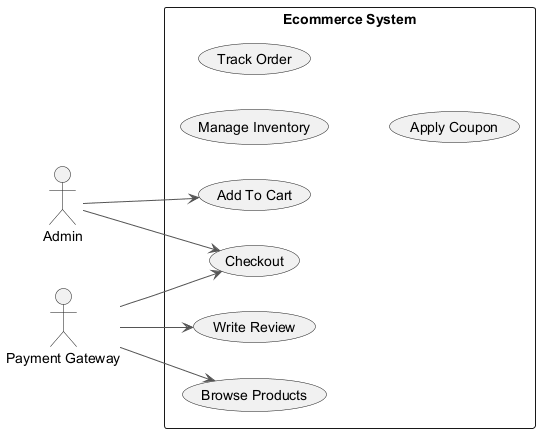

The diagram above was rendered by PlantUML. Its source (embedded in the PNG):
@startuml
skinparam monochrome true
skinparam ArrowColor #555555
left to right direction
actor "Admin" as Admin
actor "Payment Gateway" as PaymentGateway
rectangle "Ecommerce System" {
  usecase "Write Review" as UC_WriteReview
  usecase "Manage Inventory" as UC_ManageInventory
  usecase "Browse Products" as UC_BrowseProducts
  usecase "Track Order" as UC_TrackOrder
  usecase "Add To Cart" as UC_AddToCart
  usecase "Apply Coupon" as UC_ApplyCoupon
  usecase "Checkout" as UC_Checkout
}
Admin --> UC_AddToCart
Admin --> UC_Checkout
PaymentGateway --> UC_Checkout
PaymentGateway --> UC_WriteReview
PaymentGateway --> UC_BrowseProducts
@enduml